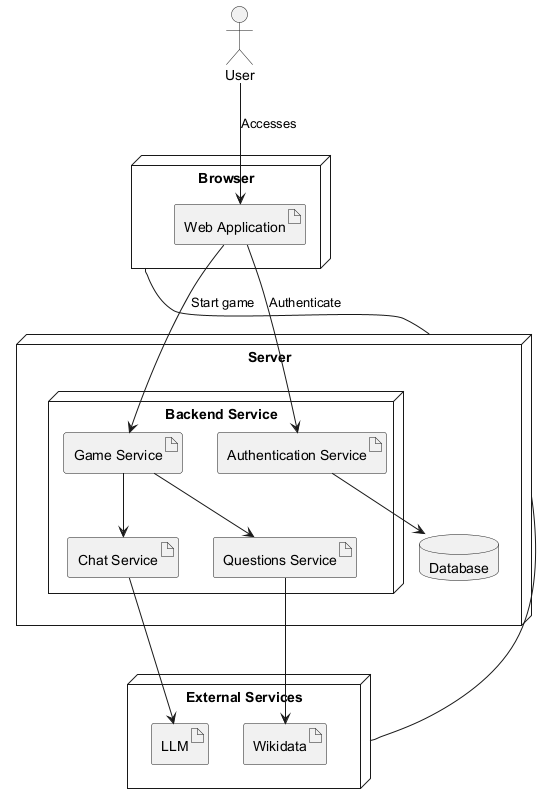

The diagram above was rendered by PlantUML. Its source (embedded in the PNG):
@startuml
top to bottom direction

skinparam nodeStyle rectangle
skinparam artifactStyle rectangle
skinparam databaseStyle cylinder

actor "User" as user

node "Browser" as browser {
  artifact "Web Application" as Web
}

node "Server" as server {
  node "Backend Service" as backend {
    artifact "Authentication Service" as Auth
    artifact "Game Service" as Game
    artifact "Chat Service" as ChatSvc
    artifact "Questions Service" as QnA
  }
  database "Database" as DB
}

node "External Services" as ext {
  artifact "LLM" as LLM
  artifact "Wikidata" as Wikidata
}

user -down-> Web : Accesses
Web --> Auth : Authenticate
Web --> Game : Start game
Auth --> DB
Game --> ChatSvc
Game --> QnA
ChatSvc --> LLM
QnA --> Wikidata

browser -down- server
server -down- ext

@enduml